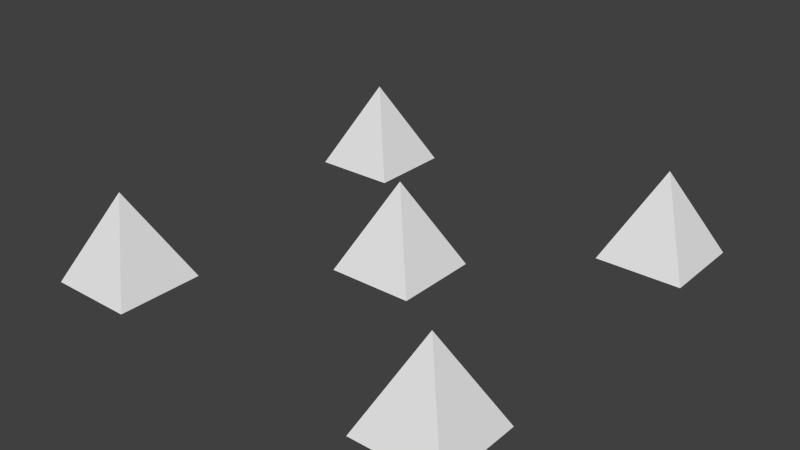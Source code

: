 # Source: plate-side-platform-spike.blend  (saved by Blender 2.76.0; exported with 4.5.12 LTS)
import bpy
from mathutils import Matrix  # noqa: F401  (used for matrix-valued properties, if any)

bpy.ops.wm.read_factory_settings(use_empty=True)
scene = bpy.context.scene
scene.name = 'Scene'

# ---- collections
col_collection_1 = bpy.data.collections.new('Collection 1'); scene.collection.children.link(col_collection_1)

# ---- world
world_world = bpy.data.worlds.new('World'); scene.world = world_world
world_world.color = (0.05088, 0.05088, 0.05088)
world_world.use_sun_shadow = False
world_world.sun_shadow_jitter_overblur = 0.0
world_world.cycles.sampling_method = 'MANUAL'
world_world.cycles.sample_map_resolution = 256

# ---- meshes
me_cube_003 = bpy.data.meshes.new('Cube.003')
me_cube_003.from_pydata([(0.4, -0.4, 0.2003), (0.3, -0.3, 7.649e-09), (0.5, -0.5, -7.649e-09), (0.5, -0.3, 7.649e-09), (0.3, -0.5, -7.649e-09), (-0.4, -0.4, 0.2003), (-0.5, -0.3, 7.649e-09), (-0.3, -0.5, -7.649e-09), (-0.3, -0.3, 7.649e-09), (-0.5, -0.5, -7.649e-09), (-0.4, 0.4, 0.2003), (-0.5, 0.5, 7.649e-09), (-0.3, 0.3, -7.649e-09), (-0.3, 0.5, 7.649e-09), (-0.5, 0.3, -7.649e-09), (0.4, 0.4, 0.2003), (0.3, 0.5, 7.649e-09), (0.5, 0.3, -7.649e-09), (0.5, 0.5, 7.649e-09), (0.3, 0.3, -7.649e-09), (9.735e-08, -3.378e-08, 0.2003), (-0.1, 0.1, 7.649e-09), (0.1, -0.1, -7.649e-09), (0.1, 0.1, 7.649e-09), (-0.1, -0.1, -7.649e-09)], [], [(4, 2, 0), (4, 0, 1), (1, 0, 3), (2, 3, 0), (3, 2, 4, 1), (9, 7, 5), (9, 5, 6), (6, 5, 8), (7, 8, 5), (8, 7, 9, 6), (14, 12, 10), (14, 10, 11), (11, 10, 13), (12, 13, 10), (13, 12, 14, 11), (19, 17, 15), (19, 15, 16), (16, 15, 18), (17, 18, 15), (18, 17, 19, 16), (24, 22, 20), (24, 20, 21), (21, 20, 23), (22, 23, 20), (23, 22, 24, 21)])
_uv = me_cube_003.uv_layers.new(name='UVMap')
_uv.uv.foreach_set('vector', [0.4239, 0.319, 0.5652, 0.2903, 0.5652, 0.5806, 0.2826, 0.2903, 0.2826, 0.5806, 0.1413, 0.319, 0.7101, 0.5733, 0.7826, 0.2903, 0.8551, 0.5733, 0.8551, 0.319, 0.9964, 0.2903, 0.9964, 0.5806, 0.8551, 0.8708, 1.0, 0.8708, 1.0, 1.0, 0.8551, 1.0, 0.2826, 0.319, 0.4239, 0.2903, 0.4239, 0.5806, 0.1413, 0.0, 0.1413, 0.2903, 0.0, 0.02873, 0.5652, 0.8563, 0.6377, 0.5733, 0.7101, 0.8563, 0.9964, 0.2903, 0.8551, 0.2615, 0.9964, 0.0, 0.7101, 0.8563, 0.8551, 0.8563, 0.8551, 0.9855, 0.7101, 0.9855, 0.1413, 0.02873, 0.2826, 0.0, 0.2826, 0.2903, 0.5652, 0.283, 0.6377, 0.0, 0.7101, 0.283, 0.8551, 0.8421, 0.9964, 0.5806, 0.9964, 0.8708, 0.2899, 0.6093, 0.4312, 0.5806, 0.4312, 0.8708, 0.2899, 0.8708, 0.4348, 0.8708, 0.4348, 1.0, 0.2899, 1.0, 0.0, 0.319, 0.1413, 0.2903, 0.1413, 0.5806, 0.4239, 0.0, 0.4239, 0.2903, 0.2826, 0.02873, 0.7101, 0.283, 0.7826, 0.0, 0.8551, 0.283, 0.2899, 0.8636, 0.1449, 0.8636, 0.2174, 0.5806, 0.0, 0.8636, 0.1449, 0.8636, 0.1449, 0.9927, 0.0, 0.9927, 0.7101, 0.5733, 0.5652, 0.5733, 0.6377, 0.2903, 0.4239, 0.2615, 0.5652, 0.0, 0.5652, 0.2903, 0.7101, 0.8563, 0.7826, 0.5733, 0.8551, 0.8563, 0.1449, 0.8636, 0.0, 0.8636, 0.07247, 0.5806, 0.5652, 0.8563, 0.7101, 0.8563, 0.7101, 0.9855, 0.5652, 0.9855])
me_cube_003.use_remesh_preserve_volume = False
me_cube_003.use_remesh_preserve_attributes = False
me_cube_003.use_mirror_vertex_groups = False
me_cube_003.update()
me_cube_003.normals_split_custom_set([tuple(v) for v in zip(*[iter([0.0, -0.8947, 0.4466, 0.0, -0.8947, 0.4466, 0.0, -0.8947, 0.4466, -0.8947, 0.0, 0.4466, -0.8947, 0.0, 0.4466, -0.8947, 0.0, 0.4466, 0.0, 0.8947, 0.4466, 0.0, 0.8947, 0.4466, 0.0, 0.8947, 0.4466, 0.8947, 3.328e-07, 0.4466, 0.8947, 3.328e-07, 0.4466, 0.8947, 3.328e-07, 0.4466, 0.0, 7.649e-08, -1.0, 0.0, 7.649e-08, -1.0, 0.0, 7.649e-08, -1.0, 0.0, 7.649e-08, -1.0, 0.0, -0.8947, 0.4466, 0.0, -0.8947, 0.4466, 0.0, -0.8947, 0.4466, -0.8947, 3.328e-07, 0.4466, -0.8947, 3.328e-07, 0.4466, -0.8947, 3.328e-07, 0.4466, 0.0, 0.8947, 0.4466, 0.0, 0.8947, 0.4466, 0.0, 0.8947, 0.4466, 0.8947, 0.0, 0.4466, 0.8947, 0.0, 0.4466, 0.8947, 0.0, 0.4466, 0.0, 7.649e-08, -1.0, 0.0, 7.649e-08, -1.0, 0.0, 7.649e-08, -1.0, 0.0, 7.649e-08, -1.0, 0.0, -0.8947, 0.4466, 0.0, -0.8947, 0.4466, 0.0, -0.8947, 0.4466, -0.8947, 3.328e-07, 0.4466, -0.8947, 3.328e-07, 0.4466, -0.8947, 3.328e-07, 0.4466, 0.0, 0.8947, 0.4466, 0.0, 0.8947, 0.4466, 0.0, 0.8947, 0.4466, 0.8947, 0.0, 0.4466, 0.8947, 0.0, 0.4466, 0.8947, 0.0, 0.4466, 0.0, 7.649e-08, -1.0, 0.0, 7.649e-08, -1.0, 0.0, 7.649e-08, -1.0, 0.0, 7.649e-08, -1.0, 0.0, -0.8947, 0.4466, 0.0, -0.8947, 0.4466, 0.0, -0.8947, 0.4466, -0.8947, 0.0, 0.4466, -0.8947, 0.0, 0.4466, -0.8947, 0.0, 0.4466, 0.0, 0.8947, 0.4466, 0.0, 0.8947, 0.4466, 0.0, 0.8947, 0.4466, 0.8947, 3.328e-07, 0.4466, 0.8947, 3.328e-07, 0.4466, 0.8947, 3.328e-07, 0.4466, 0.0, 7.649e-08, -1.0, 0.0, 7.649e-08, -1.0, 0.0, 7.649e-08, -1.0, 0.0, 7.649e-08, -1.0, 0.0, -0.8947, 0.4466, 0.0, -0.8947, 0.4466, 0.0, -0.8947, 0.4466, -0.8947, 0.0, 0.4466, -0.8947, 0.0, 0.4466, -0.8947, 0.0, 0.4466, 0.0, 0.8947, 0.4466, 0.0, 0.8947, 0.4466, 0.0, 0.8947, 0.4466, 0.8947, 0.0, 0.4466, 0.8947, 0.0, 0.4466, 0.8947, 0.0, 0.4466, 0.0, 7.649e-08, -1.0, 0.0, 7.649e-08, -1.0, 0.0, 7.649e-08, -1.0, 0.0, 7.649e-08, -1.0])] * 3)])

# ---- objects
ob_cube_003 = bpy.data.objects.new('Cube.003', me_cube_003)

# ---- transforms, parenting, visibility, modifiers, constraints
ob_cube_003.location = (0.0, 0.0, 0.0)
ob_cube_003.lineart.crease_threshold = 0.0

# ---- collection membership
col_collection_1.objects.link(ob_cube_003)

# ---- scene / render settings (as saved in the file)
scene.frame_start = 1; scene.frame_end = 250; scene.frame_set(16)
scene.render.engine = 'BLENDER_EEVEE_NEXT'
scene.render.resolution_percentage = 50
scene.render.dither_intensity = 0.0
scene.cycles.use_denoising = False
scene.cycles.samples = 10
scene.cycles.sampling_pattern = 'TABULATED_SOBOL'
scene.cycles.light_sampling_threshold = 0.0
scene.cycles.use_adaptive_sampling = False
scene.cycles.use_light_tree = False
scene.cycles.blur_glossy = 0.0
scene.cycles.pixel_filter_type = 'GAUSSIAN'
scene.cycles.sample_clamp_indirect = 0.0
scene.view_settings.view_transform = 'Standard'
bpy.context.view_layer.update()

# ---- added for rendering (the .blend has no active camera and no usable light): camera, sun
cam_auto = bpy.data.cameras.new('AutoCamera')
cam_auto.lens = 50.0
cam_auto.sensor_width = 36.0
cam_auto.clip_end = 1000.0
ob_auto_camera = bpy.data.objects.new('AutoCamera', cam_auto)
scene.collection.objects.link(ob_auto_camera)
ob_auto_camera.location = (1.32153, -1.58583, 1.15738)
ob_auto_camera.rotation_euler = (1.09748, -7.21219e-08, 0.694738)
scene.camera = ob_auto_camera
light_auto_sun = bpy.data.lights.new('AutoSun', 'SUN')
light_auto_sun.energy = 3.0
light_auto_sun.angle = 0.0523599
ob_auto_sun = bpy.data.objects.new('AutoSun', light_auto_sun)
scene.collection.objects.link(ob_auto_sun)
ob_auto_sun.rotation_euler = (0.872665, 0.174533, 0.523599)
bpy.context.view_layer.update()
